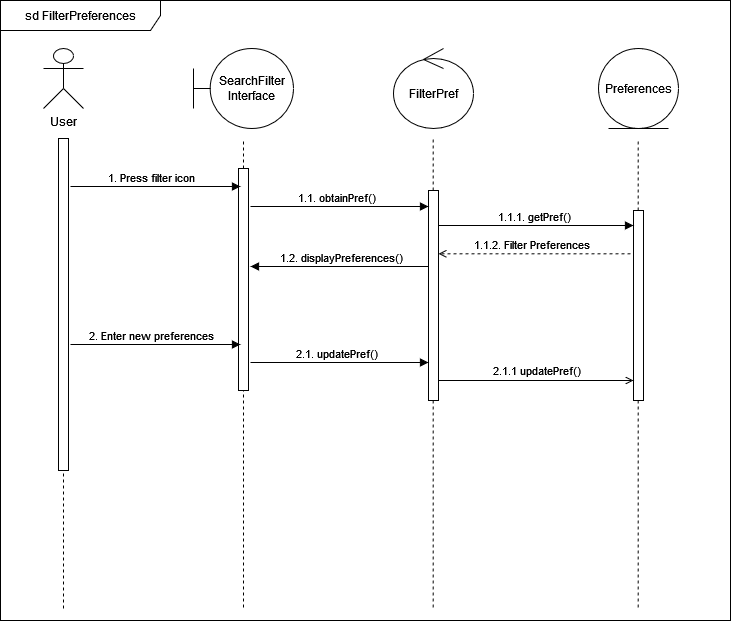

The diagram above was exported from draw.io. Its source (the exported page's mxGraphModel, read from the mxfile embedded in the PNG):
<mxGraphModel dx="1461" dy="634" grid="1" gridSize="10" guides="1" tooltips="1" connect="1" arrows="1" fold="1" page="1" pageScale="1" pageWidth="850" pageHeight="1100" math="0" shadow="0">
  <root>
    <mxCell id="0" />
    <mxCell id="1" parent="0" />
    <mxCell id="p_zVtYxNEEiau_wWBfsi-1" value="User" style="shape=umlActor;verticalLabelPosition=bottom;verticalAlign=top;html=1;" parent="1" vertex="1">
      <mxGeometry x="83" y="78" width="40" height="60" as="geometry" />
    </mxCell>
    <mxCell id="p_zVtYxNEEiau_wWBfsi-3" value="&lt;div&gt;SearchFilter&lt;/div&gt;&lt;div&gt;Interface&lt;/div&gt;" style="shape=umlBoundary;whiteSpace=wrap;html=1;" parent="1" vertex="1">
      <mxGeometry x="233" y="78" width="100" height="80" as="geometry" />
    </mxCell>
    <mxCell id="p_zVtYxNEEiau_wWBfsi-4" value="FilterPref" style="ellipse;shape=umlControl;whiteSpace=wrap;html=1;" parent="1" vertex="1">
      <mxGeometry x="433" y="78" width="80" height="80" as="geometry" />
    </mxCell>
    <mxCell id="p_zVtYxNEEiau_wWBfsi-5" value="" style="endArrow=none;dashed=1;html=1;rounded=0;" parent="1" source="p_zVtYxNEEiau_wWBfsi-11" edge="1">
      <mxGeometry width="50" height="50" relative="1" as="geometry">
        <mxPoint x="103" y="638" as="sourcePoint" />
        <mxPoint x="103" y="169" as="targetPoint" />
      </mxGeometry>
    </mxCell>
    <mxCell id="p_zVtYxNEEiau_wWBfsi-6" value="" style="endArrow=none;dashed=1;html=1;rounded=0;" parent="1" source="p_zVtYxNEEiau_wWBfsi-13" edge="1">
      <mxGeometry width="50" height="50" relative="1" as="geometry">
        <mxPoint x="283" y="637" as="sourcePoint" />
        <mxPoint x="283" y="168" as="targetPoint" />
      </mxGeometry>
    </mxCell>
    <mxCell id="p_zVtYxNEEiau_wWBfsi-7" value="" style="endArrow=none;dashed=1;html=1;rounded=0;" parent="1" source="p_zVtYxNEEiau_wWBfsi-15" edge="1">
      <mxGeometry width="50" height="50" relative="1" as="geometry">
        <mxPoint x="472.65999999999997" y="637" as="sourcePoint" />
        <mxPoint x="472.65999999999997" y="168" as="targetPoint" />
      </mxGeometry>
    </mxCell>
    <mxCell id="p_zVtYxNEEiau_wWBfsi-10" value="" style="endArrow=none;dashed=1;html=1;rounded=0;" parent="1" target="p_zVtYxNEEiau_wWBfsi-11" edge="1">
      <mxGeometry width="50" height="50" relative="1" as="geometry">
        <mxPoint x="103" y="638" as="sourcePoint" />
        <mxPoint x="103" y="169" as="targetPoint" />
      </mxGeometry>
    </mxCell>
    <mxCell id="p_zVtYxNEEiau_wWBfsi-11" value="" style="html=1;points=[[0,0,0,0,5],[0,1,0,0,-5],[1,0,0,0,5],[1,1,0,0,-5]];perimeter=orthogonalPerimeter;outlineConnect=0;targetShapes=umlLifeline;portConstraint=eastwest;newEdgeStyle={&quot;curved&quot;:0,&quot;rounded&quot;:0};" parent="1" vertex="1">
      <mxGeometry x="98" y="168" width="10" height="332" as="geometry" />
    </mxCell>
    <mxCell id="p_zVtYxNEEiau_wWBfsi-12" value="" style="endArrow=none;dashed=1;html=1;rounded=0;" parent="1" target="p_zVtYxNEEiau_wWBfsi-13" edge="1">
      <mxGeometry width="50" height="50" relative="1" as="geometry">
        <mxPoint x="283" y="637" as="sourcePoint" />
        <mxPoint x="283" y="168" as="targetPoint" />
      </mxGeometry>
    </mxCell>
    <mxCell id="p_zVtYxNEEiau_wWBfsi-13" value="" style="html=1;points=[[0,0,0,0,5],[0,1,0,0,-5],[1,0,0,0,5],[1,1,0,0,-5]];perimeter=orthogonalPerimeter;outlineConnect=0;targetShapes=umlLifeline;portConstraint=eastwest;newEdgeStyle={&quot;curved&quot;:0,&quot;rounded&quot;:0};" parent="1" vertex="1">
      <mxGeometry x="278" y="198" width="10" height="222" as="geometry" />
    </mxCell>
    <mxCell id="p_zVtYxNEEiau_wWBfsi-14" value="" style="endArrow=none;dashed=1;html=1;rounded=0;" parent="1" target="p_zVtYxNEEiau_wWBfsi-15" edge="1">
      <mxGeometry width="50" height="50" relative="1" as="geometry">
        <mxPoint x="472.65999999999997" y="637" as="sourcePoint" />
        <mxPoint x="472.65999999999997" y="168" as="targetPoint" />
      </mxGeometry>
    </mxCell>
    <mxCell id="p_zVtYxNEEiau_wWBfsi-32" value="sd FilterPreferences" style="shape=umlFrame;whiteSpace=wrap;html=1;pointerEvents=0;recursiveResize=0;container=1;collapsible=0;width=160;" parent="1" vertex="1">
      <mxGeometry x="40" y="30" width="730" height="620" as="geometry" />
    </mxCell>
    <mxCell id="p_zVtYxNEEiau_wWBfsi-2" value="Preferences" style="ellipse;shape=umlEntity;whiteSpace=wrap;html=1;" parent="p_zVtYxNEEiau_wWBfsi-32" vertex="1">
      <mxGeometry x="598" y="48" width="80" height="80" as="geometry" />
    </mxCell>
    <mxCell id="p_zVtYxNEEiau_wWBfsi-34" value="" style="endArrow=none;dashed=1;html=1;rounded=0;" parent="p_zVtYxNEEiau_wWBfsi-32" source="p_zVtYxNEEiau_wWBfsi-36" edge="1">
      <mxGeometry width="50" height="50" relative="1" as="geometry">
        <mxPoint x="637.66" y="607" as="sourcePoint" />
        <mxPoint x="637.66" y="138" as="targetPoint" />
      </mxGeometry>
    </mxCell>
    <mxCell id="p_zVtYxNEEiau_wWBfsi-35" value="" style="endArrow=none;dashed=1;html=1;rounded=0;" parent="p_zVtYxNEEiau_wWBfsi-32" target="p_zVtYxNEEiau_wWBfsi-36" edge="1">
      <mxGeometry width="50" height="50" relative="1" as="geometry">
        <mxPoint x="637.66" y="607" as="sourcePoint" />
        <mxPoint x="637.66" y="138" as="targetPoint" />
      </mxGeometry>
    </mxCell>
    <mxCell id="p_zVtYxNEEiau_wWBfsi-36" value="" style="html=1;points=[[0,0,0,0,5],[0,1,0,0,-5],[1,0,0,0,5],[1,1,0,0,-5]];perimeter=orthogonalPerimeter;outlineConnect=0;targetShapes=umlLifeline;portConstraint=eastwest;newEdgeStyle={&quot;curved&quot;:0,&quot;rounded&quot;:0};" parent="p_zVtYxNEEiau_wWBfsi-32" vertex="1">
      <mxGeometry x="633" y="210" width="10" height="190" as="geometry" />
    </mxCell>
    <mxCell id="p_zVtYxNEEiau_wWBfsi-37" value="" style="html=1;verticalAlign=bottom;labelBackgroundColor=none;endArrow=block;endFill=1;rounded=0;" parent="p_zVtYxNEEiau_wWBfsi-32" edge="1">
      <mxGeometry width="160" relative="1" as="geometry">
        <mxPoint x="70" y="186" as="sourcePoint" />
        <mxPoint x="240" y="186" as="targetPoint" />
      </mxGeometry>
    </mxCell>
    <mxCell id="p_zVtYxNEEiau_wWBfsi-38" value="&lt;div&gt;1. Press filter icon&lt;/div&gt;" style="edgeLabel;html=1;align=center;verticalAlign=middle;resizable=0;points=[];" parent="p_zVtYxNEEiau_wWBfsi-37" connectable="0" vertex="1">
      <mxGeometry x="0.1882" y="-1" relative="1" as="geometry">
        <mxPoint x="-21" y="-11" as="offset" />
      </mxGeometry>
    </mxCell>
    <mxCell id="p_zVtYxNEEiau_wWBfsi-15" value="" style="html=1;points=[[0,0,0,0,5],[0,1,0,0,-5],[1,0,0,0,5],[1,1,0,0,-5]];perimeter=orthogonalPerimeter;outlineConnect=0;targetShapes=umlLifeline;portConstraint=eastwest;newEdgeStyle={&quot;curved&quot;:0,&quot;rounded&quot;:0};" parent="p_zVtYxNEEiau_wWBfsi-32" vertex="1">
      <mxGeometry x="428" y="190" width="10" height="210" as="geometry" />
    </mxCell>
    <mxCell id="p_zVtYxNEEiau_wWBfsi-44" value="" style="html=1;verticalAlign=bottom;labelBackgroundColor=none;endArrow=block;endFill=1;rounded=0;" parent="p_zVtYxNEEiau_wWBfsi-32" edge="1">
      <mxGeometry width="160" relative="1" as="geometry">
        <mxPoint x="250" y="206" as="sourcePoint" />
        <mxPoint x="428" y="206" as="targetPoint" />
      </mxGeometry>
    </mxCell>
    <mxCell id="p_zVtYxNEEiau_wWBfsi-45" value="&lt;div&gt;1.1. obtainPref()&lt;/div&gt;" style="edgeLabel;html=1;align=center;verticalAlign=middle;resizable=0;points=[];" parent="p_zVtYxNEEiau_wWBfsi-44" connectable="0" vertex="1">
      <mxGeometry x="0.1882" y="-1" relative="1" as="geometry">
        <mxPoint x="-21" y="-11" as="offset" />
      </mxGeometry>
    </mxCell>
    <mxCell id="p_zVtYxNEEiau_wWBfsi-47" value="" style="html=1;verticalAlign=bottom;labelBackgroundColor=none;endArrow=block;endFill=1;rounded=0;" parent="p_zVtYxNEEiau_wWBfsi-32" edge="1">
      <mxGeometry width="160" relative="1" as="geometry">
        <mxPoint x="438" y="225" as="sourcePoint" />
        <mxPoint x="633" y="225" as="targetPoint" />
      </mxGeometry>
    </mxCell>
    <mxCell id="p_zVtYxNEEiau_wWBfsi-48" value="1.1.1. getPref()" style="edgeLabel;html=1;align=center;verticalAlign=middle;resizable=0;points=[];" parent="p_zVtYxNEEiau_wWBfsi-47" connectable="0" vertex="1">
      <mxGeometry x="0.1882" y="-1" relative="1" as="geometry">
        <mxPoint x="-21" y="-11" as="offset" />
      </mxGeometry>
    </mxCell>
    <mxCell id="p_zVtYxNEEiau_wWBfsi-50" value="" style="html=1;verticalAlign=bottom;labelBackgroundColor=none;endArrow=open;endFill=0;dashed=1;rounded=0;exitX=-0.3;exitY=0.149;exitDx=0;exitDy=0;exitPerimeter=0;" parent="p_zVtYxNEEiau_wWBfsi-32" edge="1">
      <mxGeometry width="160" relative="1" as="geometry">
        <mxPoint x="630" y="253.30999999999995" as="sourcePoint" />
        <mxPoint x="438" y="253.30999999999995" as="targetPoint" />
      </mxGeometry>
    </mxCell>
    <mxCell id="p_zVtYxNEEiau_wWBfsi-51" value="1.1.2. Filter Preferences" style="edgeLabel;html=1;align=center;verticalAlign=middle;resizable=0;points=[];" parent="p_zVtYxNEEiau_wWBfsi-50" connectable="0" vertex="1">
      <mxGeometry x="-0.1243" y="1" relative="1" as="geometry">
        <mxPoint x="-16" y="-11" as="offset" />
      </mxGeometry>
    </mxCell>
    <mxCell id="p_zVtYxNEEiau_wWBfsi-52" value="" style="html=1;verticalAlign=bottom;labelBackgroundColor=none;endArrow=block;endFill=1;rounded=0;" parent="p_zVtYxNEEiau_wWBfsi-32" edge="1">
      <mxGeometry width="160" relative="1" as="geometry">
        <mxPoint x="428" y="266" as="sourcePoint" />
        <mxPoint x="250" y="266" as="targetPoint" />
      </mxGeometry>
    </mxCell>
    <mxCell id="p_zVtYxNEEiau_wWBfsi-53" value="&lt;div&gt;1.2. displayPreferences()&lt;/div&gt;" style="edgeLabel;html=1;align=center;verticalAlign=middle;resizable=0;points=[];" parent="p_zVtYxNEEiau_wWBfsi-52" connectable="0" vertex="1">
      <mxGeometry x="0.1882" y="-1" relative="1" as="geometry">
        <mxPoint x="18" y="-9" as="offset" />
      </mxGeometry>
    </mxCell>
    <mxCell id="p_zVtYxNEEiau_wWBfsi-54" value="" style="html=1;verticalAlign=bottom;labelBackgroundColor=none;endArrow=block;endFill=1;rounded=0;" parent="p_zVtYxNEEiau_wWBfsi-32" edge="1">
      <mxGeometry width="160" relative="1" as="geometry">
        <mxPoint x="70" y="344" as="sourcePoint" />
        <mxPoint x="240" y="344" as="targetPoint" />
      </mxGeometry>
    </mxCell>
    <mxCell id="p_zVtYxNEEiau_wWBfsi-55" value="&lt;div&gt;2. Enter new preferences&lt;br&gt;&lt;/div&gt;" style="edgeLabel;html=1;align=center;verticalAlign=middle;resizable=0;points=[];" parent="p_zVtYxNEEiau_wWBfsi-54" connectable="0" vertex="1">
      <mxGeometry x="0.1882" y="-1" relative="1" as="geometry">
        <mxPoint x="-21" y="-11" as="offset" />
      </mxGeometry>
    </mxCell>
    <mxCell id="p_zVtYxNEEiau_wWBfsi-56" value="" style="html=1;verticalAlign=bottom;labelBackgroundColor=none;endArrow=block;endFill=1;rounded=0;" parent="p_zVtYxNEEiau_wWBfsi-32" edge="1">
      <mxGeometry width="160" relative="1" as="geometry">
        <mxPoint x="250" y="362" as="sourcePoint" />
        <mxPoint x="428" y="362" as="targetPoint" />
      </mxGeometry>
    </mxCell>
    <mxCell id="p_zVtYxNEEiau_wWBfsi-57" value="&lt;div&gt;2.1. updatePref()&lt;/div&gt;" style="edgeLabel;html=1;align=center;verticalAlign=middle;resizable=0;points=[];" parent="p_zVtYxNEEiau_wWBfsi-56" connectable="0" vertex="1">
      <mxGeometry x="0.1882" y="-1" relative="1" as="geometry">
        <mxPoint x="-21" y="-11" as="offset" />
      </mxGeometry>
    </mxCell>
    <mxCell id="p_zVtYxNEEiau_wWBfsi-60" value="2.1.1 updatePref()" style="html=1;verticalAlign=bottom;labelBackgroundColor=none;endArrow=open;endFill=0;rounded=0;" parent="p_zVtYxNEEiau_wWBfsi-32" target="p_zVtYxNEEiau_wWBfsi-36" edge="1">
      <mxGeometry width="160" relative="1" as="geometry">
        <mxPoint x="438" y="380" as="sourcePoint" />
        <mxPoint x="598" y="380" as="targetPoint" />
      </mxGeometry>
    </mxCell>
  </root>
</mxGraphModel>